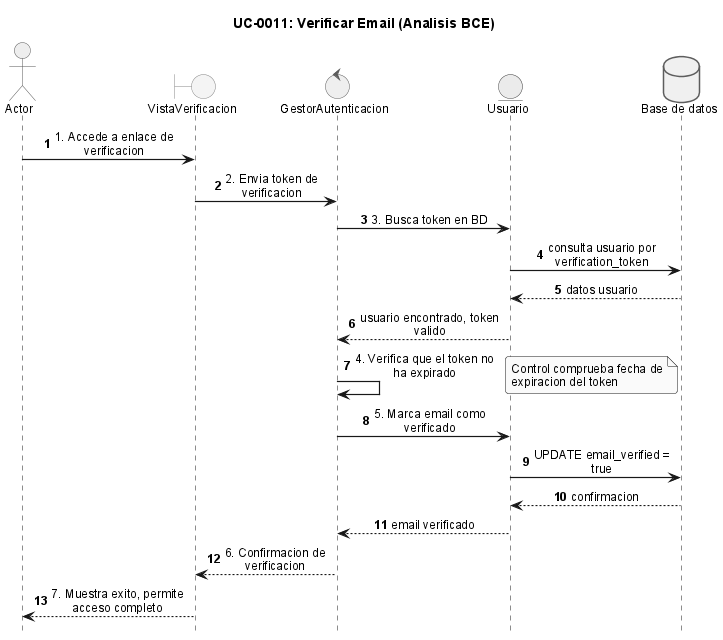

The diagram above was rendered by PlantUML. Its source (embedded in the PNG):
@startuml
!include _sequence-bce-style.puml

title UC-0011: Verificar Email (Analisis BCE)

actor Actor
boundary "VistaVerificacion" as BF
control "GestorAutenticacion" as CG
entity "Usuario" as EU

database "Base de datos" as DB

Actor -> BF : 1. Accede a enlace de verificacion
BF -> CG : 2. Envia token de verificacion
CG -> EU : 3. Busca token en BD
EU -> DB : consulta usuario por verification_token
DB --> EU : datos usuario
EU --> CG : usuario encontrado, token valido

CG -> CG : 4. Verifica que el token no ha expirado
note right : Control comprueba fecha de expiracion del token

CG -> EU : 5. Marca email como verificado
EU -> DB : UPDATE email_verified = true
DB --> EU : confirmacion
EU --> CG : email verificado

CG --> BF : 6. Confirmacion de verificacion
BF --> Actor : 7. Muestra exito, permite acceso completo

@enduml